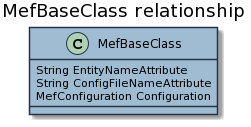

The diagram above was rendered by PlantUML. Its source (embedded in the PNG):
@startuml


skinparam ClassBackgroundColor #a0bcd3
skinparam ClassBorderColor #243245
skinparam ArrowColor #000
title MefBaseClass relationship 
class MefBaseClass{
String EntityNameAttribute
String ConfigFileNameAttribute
MefConfiguration Configuration
}
@enduml